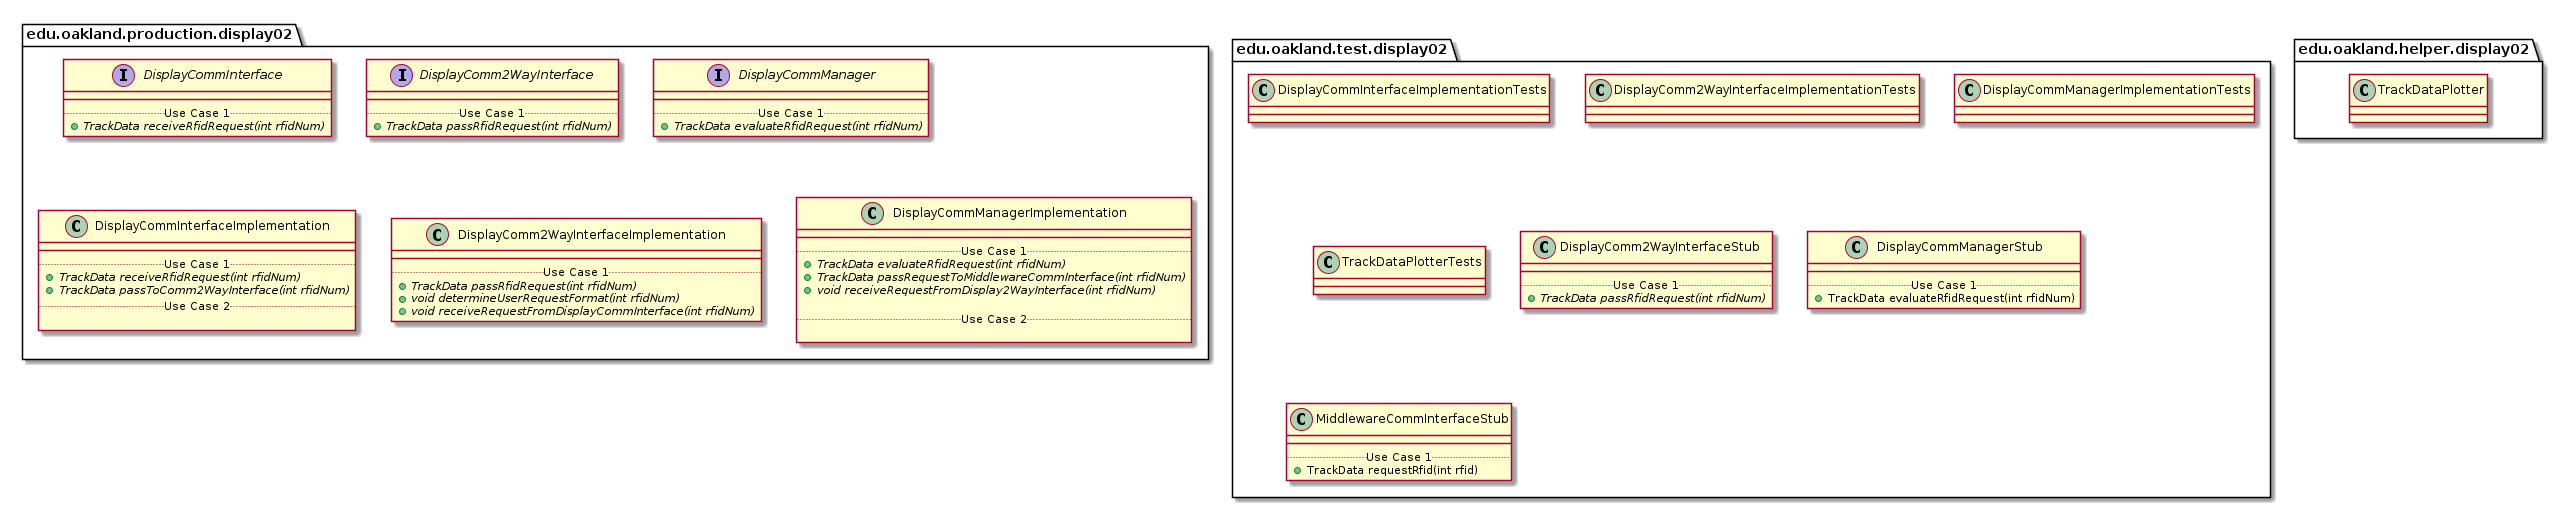

The diagram above was rendered by PlantUML. Its source (embedded in the PNG):
@startuml Display02Packages


package edu.oakland.production.display02 {

}


package edu.oakland.production.display02 {
    interface DisplayCommInterface {
        __
        .. Use Case 1 ..
        {abstract} + TrackData receiveRfidRequest(int rfidNum)
    }
}


package edu.oakland.production.display02 {
    interface DisplayComm2WayInterface {
        __
        .. Use Case 1 ..
        {abstract} + TrackData passRfidRequest(int rfidNum)
    }
}


package edu.oakland.production.display02 {
    interface DisplayCommManager {
        __
        .. Use Case 1 ..
        {abstract} + TrackData evaluateRfidRequest(int rfidNum)
    }
}


package edu.oakland.production.display02 {
    class DisplayCommInterfaceImplementation {
        __
        .. Use Case 1 ..
        {abstract} + TrackData receiveRfidRequest(int rfidNum)
        {abstract} + TrackData passToComm2WayInterface(int rfidNum)
        .. Use Case 2 ..

    }
}


package edu.oakland.production.display02 {
    class DisplayComm2WayInterfaceImplementation {
        __
        .. Use Case 1 ..
        {abstract} + TrackData passRfidRequest(int rfidNum)
        {abstract} + void determineUserRequestFormat(int rfidNum)
        {abstract} + void receiveRequestFromDisplayCommInterface(int rfidNum)
    }
}


package edu.oakland.production.display02 {
    class DisplayCommManagerImplementation {
        __
        .. Use Case 1 ..
        {abstract} + TrackData evaluateRfidRequest(int rfidNum)
        {abstract} + TrackData passRequestToMiddlewareCommInterface(int rfidNum)
        {abstract} + void receiveRequestFromDisplay2WayInterface(int rfidNum)

        .. Use Case 2 ..

    }
}



package edu.oakland.test.display02 {
    
}


package edu.oakland.test.display02 {
    class DisplayCommInterfaceImplementationTests {

    }
}


package edu.oakland.test.display02 {
    class DisplayComm2WayInterfaceImplementationTests {

    }
}


package edu.oakland.test.display02 {
    class DisplayCommManagerImplementationTests {

    }
}


package edu.oakland.test.display02 {
    class TrackDataPlotterTests {

    }
}


package edu.oakland.test.display02 {
    class DisplayComm2WayInterfaceStub {
        __
        .. Use Case 1 ..
        {abstract} + TrackData passRfidRequest(int rfidNum)
    }
}


package edu.oakland.test.display02 {
    class DisplayCommManagerStub {
        __
        .. Use Case 1 ..
        + TrackData evaluateRfidRequest(int rfidNum)
    }
}


package edu.oakland.test.display02 {
    class MiddlewareCommInterfaceStub {
        __
        .. Use Case 1 ..
        + TrackData requestRfid(int rfid)
    }
}



package edu.oakland.helper.display02 {

}


package edu.oakland.helper.display02 {
    class TrackDataPlotter {
        
    }
}



@enduml